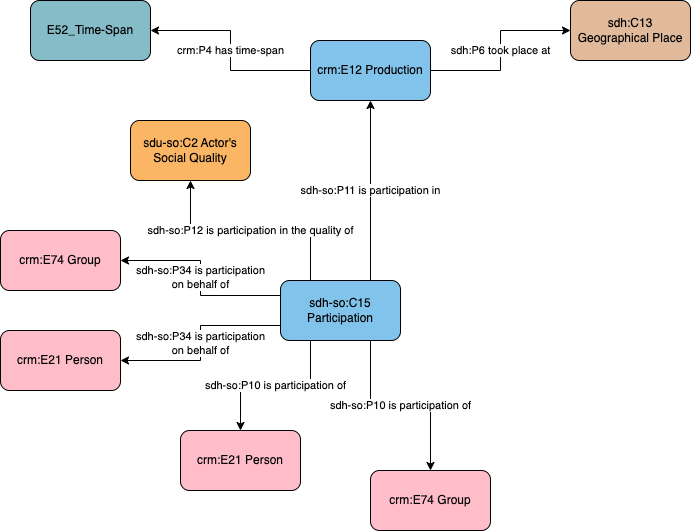

The diagram above was exported from draw.io. Its source (the exported page's mxGraphModel, read from the mxfile embedded in the PNG):
<mxGraphModel dx="826" dy="487" grid="1" gridSize="10" guides="1" tooltips="1" connect="1" arrows="1" fold="1" page="1" pageScale="1" pageWidth="1169" pageHeight="827" math="0" shadow="0">
  <root>
    <mxCell id="0" />
    <mxCell id="1" parent="0" />
    <mxCell id="OIIxv6rmz2MlwVlu-jvc-1" value="crm:E12 Production" style="rounded=1;whiteSpace=wrap;html=1;fillColor=#82C3EC;" parent="1" vertex="1">
      <mxGeometry x="590" y="260" width="120" height="60" as="geometry" />
    </mxCell>
    <mxCell id="OIIxv6rmz2MlwVlu-jvc-2" value="&lt;span style=&quot;color: rgb(0, 0, 0); font-family: Helvetica; font-size: 11px; font-style: normal; font-variant-ligatures: normal; font-variant-caps: normal; font-weight: 400; letter-spacing: normal; orphans: 2; text-align: center; text-indent: 0px; text-transform: none; widows: 2; word-spacing: 0px; -webkit-text-stroke-width: 0px; background-color: rgb(255, 255, 255); text-decoration-thickness: initial; text-decoration-style: initial; text-decoration-color: initial; float: none; display: inline !important;&quot;&gt;sdh-so:P34 is participation&lt;br&gt;on behalf of&lt;/span&gt;" style="edgeStyle=orthogonalEdgeStyle;rounded=0;orthogonalLoop=1;jettySize=auto;html=1;exitX=0;exitY=0.25;exitDx=0;exitDy=0;" parent="1" source="OIIxv6rmz2MlwVlu-jvc-8" target="OIIxv6rmz2MlwVlu-jvc-11" edge="1">
      <mxGeometry relative="1" as="geometry" />
    </mxCell>
    <mxCell id="OIIxv6rmz2MlwVlu-jvc-3" value="sdh-so:P34 is participation&lt;br&gt;on behalf of" style="edgeStyle=orthogonalEdgeStyle;rounded=0;orthogonalLoop=1;jettySize=auto;html=1;exitX=0;exitY=0.75;exitDx=0;exitDy=0;entryX=1;entryY=0.5;entryDx=0;entryDy=0;" parent="1" source="OIIxv6rmz2MlwVlu-jvc-8" target="OIIxv6rmz2MlwVlu-jvc-10" edge="1">
      <mxGeometry relative="1" as="geometry" />
    </mxCell>
    <mxCell id="OIIxv6rmz2MlwVlu-jvc-4" value="sdh-so:P10 is participation of" style="edgeStyle=orthogonalEdgeStyle;rounded=0;orthogonalLoop=1;jettySize=auto;html=1;exitX=0.25;exitY=1;exitDx=0;exitDy=0;" parent="1" source="OIIxv6rmz2MlwVlu-jvc-8" target="OIIxv6rmz2MlwVlu-jvc-9" edge="1">
      <mxGeometry relative="1" as="geometry" />
    </mxCell>
    <mxCell id="OIIxv6rmz2MlwVlu-jvc-5" value="sdh-so:P11 is participation in" style="edgeStyle=orthogonalEdgeStyle;rounded=0;orthogonalLoop=1;jettySize=auto;html=1;entryX=0.5;entryY=1;entryDx=0;entryDy=0;exitX=0.75;exitY=0;exitDx=0;exitDy=0;" parent="1" source="OIIxv6rmz2MlwVlu-jvc-8" target="OIIxv6rmz2MlwVlu-jvc-1" edge="1">
      <mxGeometry relative="1" as="geometry">
        <mxPoint as="offset" />
      </mxGeometry>
    </mxCell>
    <mxCell id="OIIxv6rmz2MlwVlu-jvc-6" value="sdh-so:P12 is participation in the quality of" style="edgeStyle=orthogonalEdgeStyle;rounded=0;orthogonalLoop=1;jettySize=auto;html=1;exitX=0.25;exitY=0;exitDx=0;exitDy=0;" parent="1" source="OIIxv6rmz2MlwVlu-jvc-8" target="OIIxv6rmz2MlwVlu-jvc-12" edge="1">
      <mxGeometry relative="1" as="geometry" />
    </mxCell>
    <mxCell id="OIIxv6rmz2MlwVlu-jvc-7" value="sdh-so:P10 is participation of" style="edgeStyle=orthogonalEdgeStyle;rounded=0;orthogonalLoop=1;jettySize=auto;html=1;exitX=0.75;exitY=1;exitDx=0;exitDy=0;" parent="1" source="OIIxv6rmz2MlwVlu-jvc-8" target="OIIxv6rmz2MlwVlu-jvc-13" edge="1">
      <mxGeometry relative="1" as="geometry" />
    </mxCell>
    <mxCell id="OIIxv6rmz2MlwVlu-jvc-8" value="sdh-so:C15 Participation" style="rounded=1;whiteSpace=wrap;html=1;fillColor=#82C3EC;" parent="1" vertex="1">
      <mxGeometry x="560" y="500" width="120" height="60" as="geometry" />
    </mxCell>
    <mxCell id="OIIxv6rmz2MlwVlu-jvc-9" value="crm:E21 Person" style="rounded=1;whiteSpace=wrap;html=1;fillColor=#ffbdca" parent="1" vertex="1">
      <mxGeometry x="460" y="650" width="120" height="60" as="geometry" />
    </mxCell>
    <mxCell id="OIIxv6rmz2MlwVlu-jvc-10" value="crm:E21 Person" style="rounded=1;whiteSpace=wrap;html=1;fillColor=#ffbdca" parent="1" vertex="1">
      <mxGeometry x="280" y="550" width="120" height="60" as="geometry" />
    </mxCell>
    <mxCell id="OIIxv6rmz2MlwVlu-jvc-11" value="crm:E74 Group" style="rounded=1;whiteSpace=wrap;html=1;fillColor=#ffbdca" parent="1" vertex="1">
      <mxGeometry x="280" y="450" width="120" height="60" as="geometry" />
    </mxCell>
    <mxCell id="OIIxv6rmz2MlwVlu-jvc-12" value="sdu-so:C2 Actor's Social Quality" style="rounded=1;whiteSpace=wrap;html=1;fillColor=#fab565" parent="1" vertex="1">
      <mxGeometry x="410" y="340" width="120" height="60" as="geometry" />
    </mxCell>
    <mxCell id="OIIxv6rmz2MlwVlu-jvc-13" value="crm:E74 Group" style="rounded=1;whiteSpace=wrap;html=1;fillColor=#ffbdca" parent="1" vertex="1">
      <mxGeometry x="650" y="690" width="120" height="60" as="geometry" />
    </mxCell>
    <mxCell id="1FNjFwOTgvS0cusrI-0g-1" value="sdh:P6 took place at" style="edgeStyle=orthogonalEdgeStyle;rounded=0;orthogonalLoop=1;jettySize=auto;html=1;" edge="1" parent="1" target="1FNjFwOTgvS0cusrI-0g-2" source="OIIxv6rmz2MlwVlu-jvc-1">
      <mxGeometry relative="1" as="geometry">
        <mxPoint x="890" y="403.9999999999999" as="targetPoint" />
        <mxPoint x="710" y="294" as="sourcePoint" />
      </mxGeometry>
    </mxCell>
    <mxCell id="1FNjFwOTgvS0cusrI-0g-2" value="sdh:C13 Geographical Place" style="rounded=1;whiteSpace=wrap;html=1;fillColor=#e1ba9c" vertex="1" parent="1">
      <mxGeometry x="850" y="220" width="120" height="60" as="geometry" />
    </mxCell>
    <mxCell id="1FNjFwOTgvS0cusrI-0g-3" value="crm:P4 has time-span" style="edgeStyle=orthogonalEdgeStyle;rounded=0;orthogonalLoop=1;jettySize=auto;html=1;" edge="1" parent="1" target="1FNjFwOTgvS0cusrI-0g-4" source="OIIxv6rmz2MlwVlu-jvc-1">
      <mxGeometry relative="1" as="geometry">
        <mxPoint x="590" y="294" as="sourcePoint" />
      </mxGeometry>
    </mxCell>
    <mxCell id="1FNjFwOTgvS0cusrI-0g-4" value="E52_Time-Span" style="rounded=1;whiteSpace=wrap;html=1;fillColor=#86bcc8" vertex="1" parent="1">
      <mxGeometry x="310" y="220" width="120" height="60" as="geometry" />
    </mxCell>
  </root>
</mxGraphModel>